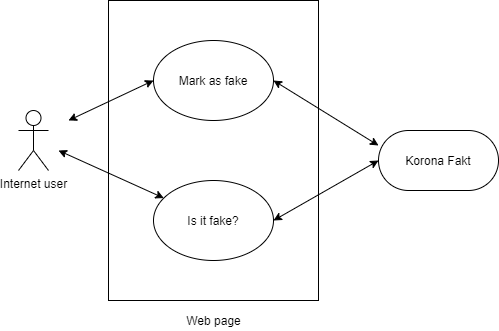

The diagram above was exported from draw.io. Its source (the exported page's mxGraphModel, read from the mxfile embedded in the PNG):
<mxGraphModel dx="1422" dy="794" grid="1" gridSize="10" guides="1" tooltips="1" connect="1" arrows="1" fold="1" page="1" pageScale="1" pageWidth="850" pageHeight="1100" math="0" shadow="0">
  <root>
    <mxCell id="JkXsaYLNPq3Uw7V7vV3e-0" />
    <mxCell id="JkXsaYLNPq3Uw7V7vV3e-1" parent="JkXsaYLNPq3Uw7V7vV3e-0" />
    <mxCell id="JkXsaYLNPq3Uw7V7vV3e-2" value="Internet user" style="shape=umlActor;verticalLabelPosition=bottom;labelBackgroundColor=#ffffff;verticalAlign=top;html=1;outlineConnect=0;" vertex="1" parent="JkXsaYLNPq3Uw7V7vV3e-1">
      <mxGeometry x="90" y="250" width="30" height="60" as="geometry" />
    </mxCell>
    <mxCell id="JkXsaYLNPq3Uw7V7vV3e-4" value="" style="rounded=0;whiteSpace=wrap;html=1;" vertex="1" parent="JkXsaYLNPq3Uw7V7vV3e-1">
      <mxGeometry x="180" y="140" width="210" height="300" as="geometry" />
    </mxCell>
    <mxCell id="JkXsaYLNPq3Uw7V7vV3e-5" value="Web page" style="text;html=1;strokeColor=none;fillColor=none;align=center;verticalAlign=middle;whiteSpace=wrap;rounded=0;" vertex="1" parent="JkXsaYLNPq3Uw7V7vV3e-1">
      <mxGeometry x="247.5" y="450" width="75" height="20" as="geometry" />
    </mxCell>
    <mxCell id="JkXsaYLNPq3Uw7V7vV3e-8" value="Mark as fake" style="ellipse;whiteSpace=wrap;html=1;" vertex="1" parent="JkXsaYLNPq3Uw7V7vV3e-1">
      <mxGeometry x="225" y="180" width="120" height="80" as="geometry" />
    </mxCell>
    <mxCell id="JkXsaYLNPq3Uw7V7vV3e-9" value="Korona Fakt" style="rounded=1;whiteSpace=wrap;html=1;arcSize=50;" vertex="1" parent="JkXsaYLNPq3Uw7V7vV3e-1">
      <mxGeometry x="450" y="270" width="120" height="60" as="geometry" />
    </mxCell>
    <mxCell id="JkXsaYLNPq3Uw7V7vV3e-11" value="Is it fake?" style="ellipse;whiteSpace=wrap;html=1;" vertex="1" parent="JkXsaYLNPq3Uw7V7vV3e-1">
      <mxGeometry x="225" y="320" width="120" height="80" as="geometry" />
    </mxCell>
    <mxCell id="JkXsaYLNPq3Uw7V7vV3e-12" value="" style="endArrow=classic;startArrow=classic;html=1;" edge="1" parent="JkXsaYLNPq3Uw7V7vV3e-1" target="JkXsaYLNPq3Uw7V7vV3e-11">
      <mxGeometry width="50" height="50" relative="1" as="geometry">
        <mxPoint x="130" y="290" as="sourcePoint" />
        <mxPoint x="200" y="300" as="targetPoint" />
      </mxGeometry>
    </mxCell>
    <mxCell id="JkXsaYLNPq3Uw7V7vV3e-13" value="" style="endArrow=classic;startArrow=classic;html=1;entryX=0;entryY=0.5;entryDx=0;entryDy=0;exitX=1;exitY=0.5;exitDx=0;exitDy=0;" edge="1" parent="JkXsaYLNPq3Uw7V7vV3e-1" source="JkXsaYLNPq3Uw7V7vV3e-11" target="JkXsaYLNPq3Uw7V7vV3e-9">
      <mxGeometry width="50" height="50" relative="1" as="geometry">
        <mxPoint x="400" y="430" as="sourcePoint" />
        <mxPoint x="450" y="380" as="targetPoint" />
      </mxGeometry>
    </mxCell>
    <mxCell id="JkXsaYLNPq3Uw7V7vV3e-14" value="" style="endArrow=classic;startArrow=classic;html=1;entryX=0;entryY=0.5;entryDx=0;entryDy=0;" edge="1" parent="JkXsaYLNPq3Uw7V7vV3e-1" target="JkXsaYLNPq3Uw7V7vV3e-8">
      <mxGeometry width="50" height="50" relative="1" as="geometry">
        <mxPoint x="140" y="260" as="sourcePoint" />
        <mxPoint x="450" y="380" as="targetPoint" />
      </mxGeometry>
    </mxCell>
    <mxCell id="JkXsaYLNPq3Uw7V7vV3e-17" value="" style="endArrow=classic;startArrow=classic;html=1;entryX=0;entryY=0.25;entryDx=0;entryDy=0;exitX=1;exitY=0.5;exitDx=0;exitDy=0;" edge="1" parent="JkXsaYLNPq3Uw7V7vV3e-1" source="JkXsaYLNPq3Uw7V7vV3e-8" target="JkXsaYLNPq3Uw7V7vV3e-9">
      <mxGeometry width="50" height="50" relative="1" as="geometry">
        <mxPoint x="400" y="430" as="sourcePoint" />
        <mxPoint x="450" y="380" as="targetPoint" />
      </mxGeometry>
    </mxCell>
  </root>
</mxGraphModel>